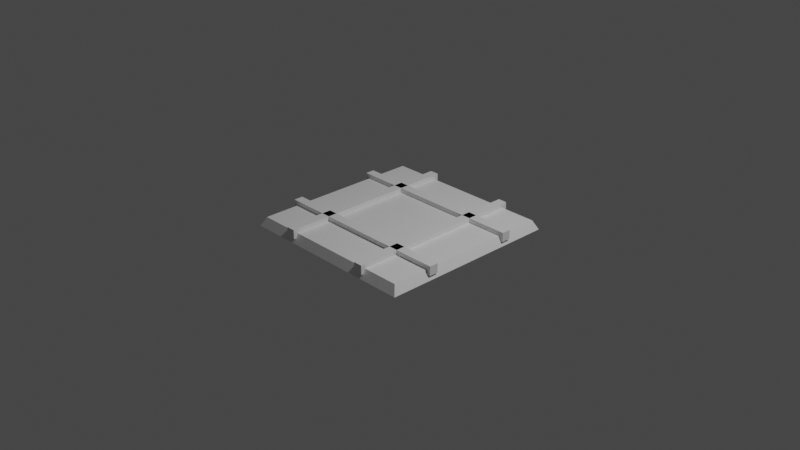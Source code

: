 # Source: crossTrack.blend  (saved by Blender 2.82.7; exported with 4.5.12 LTS)
import bpy
from mathutils import Matrix  # noqa: F401  (used for matrix-valued properties, if any)

bpy.ops.wm.read_factory_settings(use_empty=True)
scene = bpy.context.scene
scene.name = 'Scene'

# ---- collections
col_collection = bpy.data.collections.new('Collection'); scene.collection.children.link(col_collection)

# ---- materials (node trees are filled in below, after node groups)
mat_material = bpy.data.materials.new('Material')
mat_material.alpha_threshold = 0.0
mat_material.use_transparent_shadow = False
mat_material.line_color = (0.0, 0.0, 0.0, 1.0)

# ---- material node trees
mat_material.use_nodes = True; mat_material.node_tree.nodes.clear()
_N = mat_material.node_tree.nodes; _L = mat_material.node_tree.links
n0 = _N.new('ShaderNodeOutputMaterial'); n0.name = 'Material Output'; n0.location = (300, 300)
n1 = _N.new('ShaderNodeBsdfPrincipled'); n1.name = 'Principled BSDF'; n1.location = (10, 300)
n1.distribution = 'GGX'
n1.subsurface_method = 'BURLEY'
n1.inputs[2].default_value = 0.4
n1.inputs[3].default_value = 1.45
n1.inputs[27].default_value = (0.0, 0.0, 0.0, 1.0)
n1.inputs[28].default_value = 1.0
_L.new(n1.outputs[0], n0.inputs[0])
n0.is_active_output = True

# ---- world
world_world = bpy.data.worlds.new('World'); scene.world = world_world
world_world.use_nodes = True; world_world.node_tree.nodes.clear()
_N = world_world.node_tree.nodes; _L = world_world.node_tree.links
n0 = _N.new('ShaderNodeOutputWorld'); n0.name = 'World Output'; n0.location = (300, 300)
n1 = _N.new('ShaderNodeBackground'); n1.name = 'Background'; n1.location = (10, 300)
n1.inputs[0].default_value = (0.05088, 0.05088, 0.05088, 1.0)
_L.new(n1.outputs[0], n0.inputs[0])
n0.is_active_output = True
world_world.color = (0.05088, 0.05088, 0.05088)
world_world.use_sun_shadow = False
world_world.sun_shadow_jitter_overblur = 0.0

# ---- cameras
cam_camera = bpy.data.cameras.new('Camera')
cam_camera.clip_end = 100.0
cam_camera.ortho_scale = 7.314

# ---- lights
light_light = bpy.data.lights.new('Light', 'POINT')
light_light.transmission_factor = 0.0
light_light.energy = 1000.0
light_light.shadow_soft_size = 0.1
light_light.shadow_maximum_resolution = 0.006
light_light.use_absolute_resolution = True

# ---- meshes
me_cube = bpy.data.meshes.new('Cube')
me_cube.from_pydata([(0.95, 0.95, 1.788e-07), (1.0, 1.0, -1.0), (0.95, -0.95, 1.788e-07), (1.0, -1.0, -1.0), (-0.95, 0.95, 1.788e-07), (-1.0, 1.0, -1.0), (-0.95, -0.95, 1.788e-07), (-1.0, -1.0, -1.0), (-1.0, 0.45, -0.5), (-1.0, 0.45, 0.5), (-1.0, 0.55, -0.5), (-1.0, 0.55, 0.5), (1.0, 0.45, -0.5), (1.0, 0.45, 0.5), (1.0, 0.55, -0.5), (1.0, 0.55, 0.5), (-1.0, -0.55, -0.5), (-1.0, -0.55, 0.5), (-1.0, -0.45, -0.5), (-1.0, -0.45, 0.5), (1.0, -0.55, -0.5), (1.0, -0.55, 0.5), (1.0, -0.45, -0.5), (1.0, -0.45, 0.5), (-0.55, -1.0, 0.5), (0.45, 1.0, 0.5), (-0.55, -1.0, -0.5), (0.45, 1.0, -0.5), (-0.45, -1.0, 0.5), (0.55, 1.0, 0.5), (-0.45, -1.0, -0.5), (0.55, 1.0, -0.5), (0.45, -1.0, 0.5), (0.45, -1.0, -0.5), (0.55, -1.0, 0.5), (0.55, -1.0, -0.5), (-0.55, 1.0, 0.5), (-0.55, 1.0, -0.5), (-0.45, 1.0, 0.5), (-0.45, 1.0, -0.5)], [], [(0, 4, 6, 2), (3, 2, 6, 7), (7, 6, 4, 5), (5, 1, 3, 7), (1, 0, 2, 3), (5, 4, 0, 1), (8, 9, 11, 10), (10, 11, 15, 14), (14, 15, 13, 12), (12, 13, 9, 8), (10, 14, 12, 8), (15, 11, 9, 13), (16, 17, 19, 18), (18, 19, 23, 22), (22, 23, 21, 20), (20, 21, 17, 16), (18, 22, 20, 16), (23, 19, 17, 21), (25, 32, 34, 29), (33, 27, 31, 35), (31, 29, 34, 35), (27, 25, 29, 31), (30, 28, 24, 26), (33, 32, 25, 27), (35, 34, 32, 33), (36, 24, 28, 38), (26, 37, 39, 30), (39, 38, 28, 30), (37, 36, 38, 39), (26, 24, 36, 37)])
_uv = me_cube.uv_layers.new(name='UVMap')
_uv.uv.foreach_set('vector', [0.625, 0.5, 0.875, 0.5, 0.875, 0.75, 0.625, 0.75, 0.375, 0.75, 0.625, 0.75, 0.625, 1.0, 0.375, 1.0, 0.375, 0.0, 0.625, 0.0, 0.625, 0.25, 0.375, 0.25, 0.125, 0.5, 0.375, 0.5, 0.375, 0.75, 0.125, 0.75, 0.375, 0.5, 0.625, 0.5, 0.625, 0.75, 0.375, 0.75, 0.375, 0.25, 0.625, 0.25, 0.625, 0.5, 0.375, 0.5, 0.375, 0.0, 0.625, 0.0, 0.625, 0.25, 0.375, 0.25, 0.375, 0.25, 0.625, 0.25, 0.625, 0.5, 0.375, 0.5, 0.375, 0.5, 0.625, 0.5, 0.625, 0.75, 0.375, 0.75, 0.375, 0.75, 0.625, 0.75, 0.625, 1.0, 0.375, 1.0, 0.125, 0.5, 0.375, 0.5, 0.375, 0.75, 0.125, 0.75, 0.625, 0.5, 0.875, 0.5, 0.875, 0.75, 0.625, 0.75, 0.375, 0.0, 0.625, 0.0, 0.625, 0.25, 0.375, 0.25, 0.375, 0.25, 0.625, 0.25, 0.625, 0.5, 0.375, 0.5, 0.375, 0.5, 0.625, 0.5, 0.625, 0.75, 0.375, 0.75, 0.375, 0.75, 0.625, 0.75, 0.625, 1.0, 0.375, 1.0, 0.125, 0.5, 0.375, 0.5, 0.375, 0.75, 0.125, 0.75, 0.625, 0.5, 0.875, 0.5, 0.875, 0.75, 0.625, 0.75, 0.625, 0.5, 0.875, 0.5, 0.875, 0.75, 0.625, 0.75, 0.125, 0.5, 0.375, 0.5, 0.375, 0.75, 0.125, 0.75, 0.375, 0.75, 0.625, 0.75, 0.625, 1.0, 0.375, 1.0, 0.375, 0.5, 0.625, 0.5, 0.625, 0.75, 0.375, 0.75, 0.375, 0.0, 0.625, 0.0, 0.625, 0.25, 0.375, 0.25, 0.375, 0.25, 0.625, 0.25, 0.625, 0.5, 0.375, 0.5, 0.375, 0.0, 0.625, 0.0, 0.625, 0.25, 0.375, 0.25, 0.625, 0.5, 0.875, 0.5, 0.875, 0.75, 0.625, 0.75, 0.125, 0.5, 0.375, 0.5, 0.375, 0.75, 0.125, 0.75, 0.375, 0.75, 0.625, 0.75, 0.625, 1.0, 0.375, 1.0, 0.375, 0.5, 0.625, 0.5, 0.625, 0.75, 0.375, 0.75, 0.375, 0.25, 0.625, 0.25, 0.625, 0.5, 0.375, 0.5])
me_cube.materials.append(mat_material)
me_cube.use_remesh_preserve_volume = False
me_cube.use_remesh_preserve_attributes = False
me_cube.use_mirror_vertex_groups = False
me_cube.update()

# ---- objects
ob_cube = bpy.data.objects.new('Cube', me_cube)
ob_light = bpy.data.objects.new('Light', light_light)
ob_camera = bpy.data.objects.new('Camera', cam_camera)

# ---- transforms, parenting, visibility, modifiers, constraints
ob_cube.location = (0.0, 0.0, 0.0)
ob_cube.scale = (1.0, 1.0, 0.1)
ob_cube.lock_rotations_4d = False
ob_cube.empty_display_type = 'ARROWS'
ob_cube.lineart.crease_threshold = 0.0
ob_light.location = (4.076, 1.005, 5.904)
ob_light.rotation_euler = (0.6503, 0.05522, 1.866)
ob_light.lock_rotations_4d = False
ob_light.empty_display_type = 'ARROWS'
ob_light.color = (0.0, 0.0, 0.0, 0.0)
ob_light.lineart.crease_threshold = 0.0
ob_camera.location = (7.359, -6.926, 4.958)
ob_camera.rotation_euler = (1.109, 0.0, 0.8149)
ob_camera.lock_rotations_4d = False
ob_camera.empty_display_type = 'ARROWS'
ob_camera.color = (0.0, 0.0, 0.0, 0.0)
ob_camera.display_type = 'WIRE'
ob_camera.lineart.crease_threshold = 0.0

# ---- collection membership
col_collection.objects.link(ob_cube)
col_collection.objects.link(ob_light)
col_collection.objects.link(ob_camera)

# ---- scene / render settings (as saved in the file)
scene.camera = ob_camera
scene.frame_start = 1; scene.frame_end = 250; scene.frame_set(1)
scene.render.engine = 'BLENDER_EEVEE_NEXT'
scene.cycles.use_denoising = False
scene.cycles.samples = 128
scene.cycles.sampling_pattern = 'TABULATED_SOBOL'
scene.cycles.use_adaptive_sampling = False
scene.cycles.use_light_tree = False
scene.view_settings.view_transform = 'Filmic'
bpy.context.view_layer.update()
